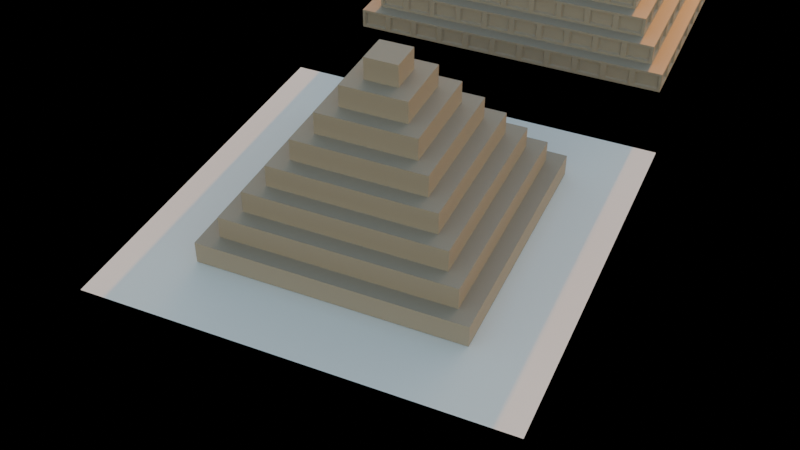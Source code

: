 # Source: steppyramid.blend  (saved by Blender 4.5.90; exported with 4.5.12 LTS)
import bpy
from mathutils import Matrix  # noqa: F401  (used for matrix-valued properties, if any)

bpy.ops.wm.read_factory_settings(use_empty=True)
scene = bpy.context.scene
scene.name = 'Scene'

# ---- collections
col_collection = bpy.data.collections.new('Collection'); scene.collection.children.link(col_collection)

# ---- materials (node trees are filled in below, after node groups)
mat_material = bpy.data.materials.new('Material')
mat_material.alpha_threshold = 0.0
mat_material.roughness = 0.5
mat_material.line_color = (0.0, 0.0, 0.0, 1.0)

# ---- node groups
ng_step_pyramid_stacker = bpy.data.node_groups.new('Step Pyramid Stacker', 'GeometryNodeTree')
_s = ng_step_pyramid_stacker.interface.new_socket(name='Geometry', in_out='OUTPUT', socket_type='NodeSocketGeometry')
_s = ng_step_pyramid_stacker.interface.new_socket(name='Geometry', in_out='INPUT', socket_type='NodeSocketGeometry')
_s = ng_step_pyramid_stacker.interface.new_socket(name='Base Geometry', in_out='INPUT', socket_type='NodeSocketGeometry')
_s = ng_step_pyramid_stacker.interface.new_socket(name='Height', in_out='INPUT', socket_type='NodeSocketInt')
_s.min_value = 0
_s = ng_step_pyramid_stacker.interface.new_socket(name='Step', in_out='INPUT', socket_type='NodeSocketInt')
_N = ng_step_pyramid_stacker.nodes; _L = ng_step_pyramid_stacker.links
n0 = _N.new('NodeGroupInput'); n0.name = 'Group Input'; n0.location = (-612, -48)
n1 = _N.new('NodeGroupOutput'); n1.name = 'Group Output'; n1.location = (1504, 76)
n2 = _N.new('GeometryNodeJoinGeometry'); n2.name = 'Join Geometry'; n2.location = (1124, 76)
n3 = _N.new('GeometryNodeMeshGrid'); n3.name = 'Grid'; n3.location = (500, -90)
n4 = _N.new('GeometryNodeBoundBox'); n4.name = 'Bounding Box'; n4.location = (29, -36)
n4.inputs[1].default_value = False
n5 = _N.new('ShaderNodeVectorMath'); n5.name = 'Vector Math'; n5.location = (219, -36)
n5.operation = 'SUBTRACT'
n6 = _N.new('ShaderNodeSeparateXYZ'); n6.name = 'Separate XYZ'; n6.location = (409, -36)
n7 = _N.new('NodeFrame'); n7.name = 'Frame'; n7.location = (-372, 15)
n7.label = 'Dimension'
n7.width = 578
n8 = _N.new('GeometryNodeInstanceOnPoints'); n8.name = 'Instance on Points'; n8.location = (731, 88)
n9 = _N.new('GeometryNodeTransform'); n9.name = 'Transform Geometry'; n9.location = (934, -18)
n10 = _N.new('ShaderNodeMath'); n10.name = 'Math.001'; n10.location = (30, -36)
n10.operation = 'MULTIPLY'
n11 = _N.new('ShaderNodeCombineXYZ'); n11.name = 'Combine XYZ'; n11.location = (220, -36)
n12 = _N.new('NodeFrame'); n12.name = 'Frame.001'; n12.location = (280, -344)
n12.label = 'Height'
n12.width = 389
n13 = _N.new('ShaderNodeMath'); n13.name = 'Math.004'; n13.location = (-153, -304)
n13.hide = True
n13.operation = 'SUBTRACT'
n14 = _N.new('ShaderNodeMath'); n14.name = 'Math.005'; n14.location = (310, -104)
n14.hide = True
n14.operation = 'MULTIPLY'
n15 = _N.new('ShaderNodeMath'); n15.name = 'Math.006'; n15.location = (310, -184)
n15.hide = True
n15.operation = 'MULTIPLY'
n16 = _N.new('ShaderNodeMath'); n16.name = 'Math.007'; n16.location = (37, -325)
n16.hide = True
n16.operation = 'SUBTRACT'
n16.inputs[1].default_value = 1.0
n17 = _N.new('GeometryNodeMergeByDistance'); n17.name = 'Merge by Distance'; n17.location = (1314, 76)
n18 = _N.new('NodeReroute'); n18.name = 'Reroute'; n18.location = (-343, -400)
n18.width = 16
n18.socket_idname = 'NodeSocketInt'
n19 = _N.new('NodeReroute'); n19.name = 'Reroute.001'; n19.location = (-203, -400)
n19.width = 16
n19.socket_idname = 'NodeSocketInt'
n20 = _N.new('NodeReroute'); n20.name = 'Reroute.002'; n20.location = (-343, 156)
n20.width = 16
n20.socket_idname = 'NodeSocketGeometry'
n21 = _N.new('NodeReroute'); n21.name = 'Reroute.003'; n21.location = (1074, 156)
n21.width = 16
n21.socket_idname = 'NodeSocketGeometry'
n22 = _N.new('NodeReroute'); n22.name = 'Reroute.004'; n22.location = (-343, 98)
n22.width = 16
n22.socket_idname = 'NodeSocketGeometry'
n23 = _N.new('NodeReroute'); n23.name = 'Reroute.005'; n23.location = (640, 98)
n23.width = 16
n23.socket_idname = 'NodeSocketGeometry'
n24 = _N.new('NodeReroute'); n24.name = 'Reroute.006'; n24.location = (-343, -307)
n24.width = 16
n24.socket_idname = 'NodeSocketInt'
n25 = _N.new('NodeReroute'); n25.name = 'Reroute.007'; n25.location = (177, -400)
n25.width = 16
n25.socket_idname = 'NodeSocketInt'
n26 = _N.new('NodeReroute'); n26.name = 'Reroute.008'; n26.location = (37, -237)
n26.width = 16
n26.socket_idname = 'NodeSocketFloat'
n27 = _N.new('NodeReroute'); n27.name = 'Reroute.009'; n27.location = (450, -237)
n27.width = 16
n27.socket_idname = 'NodeSocketFloat'
n28 = _N.new('NodeReroute'); n28.name = 'Reroute.010'; n28.location = (871, -415)
n28.width = 16
n28.socket_idname = 'NodeSocketVector'
n4.parent = n7
n5.parent = n7
n6.parent = n7
n10.parent = n12
n11.parent = n12
_L.new(n17.outputs[0], n1.inputs[0])
_L.new(n4.outputs[2], n5.inputs[0])
_L.new(n4.outputs[1], n5.inputs[1])
_L.new(n5.outputs[0], n6.inputs[0])
_L.new(n3.outputs[0], n8.inputs[0])
_L.new(n9.outputs[0], n2.inputs[0])
_L.new(n10.outputs[0], n11.inputs[2])
_L.new(n14.outputs[0], n3.inputs[0])
_L.new(n15.outputs[0], n3.inputs[1])
_L.new(n6.outputs[0], n14.inputs[0])
_L.new(n6.outputs[1], n15.inputs[0])
_L.new(n0.outputs[1], n4.inputs[0])
_L.new(n6.outputs[2], n10.inputs[0])
_L.new(n8.outputs[0], n9.inputs[0])
_L.new(n13.outputs[0], n16.inputs[0])
_L.new(n16.outputs[0], n14.inputs[1])
_L.new(n16.outputs[0], n15.inputs[1])
_L.new(n2.outputs[0], n17.inputs[0])
_L.new(n0.outputs[3], n18.inputs[0])
_L.new(n18.outputs[0], n19.inputs[0])
_L.new(n19.outputs[0], n13.inputs[1])
_L.new(n0.outputs[0], n20.inputs[0])
_L.new(n20.outputs[0], n21.inputs[0])
_L.new(n21.outputs[0], n2.inputs[0])
_L.new(n0.outputs[1], n22.inputs[0])
_L.new(n22.outputs[0], n23.inputs[0])
_L.new(n23.outputs[0], n8.inputs[2])
_L.new(n0.outputs[2], n24.inputs[0])
_L.new(n24.outputs[0], n13.inputs[0])
_L.new(n19.outputs[0], n25.inputs[0])
_L.new(n25.outputs[0], n10.inputs[1])
_L.new(n13.outputs[0], n26.inputs[0])
_L.new(n26.outputs[0], n27.inputs[0])
_L.new(n27.outputs[0], n3.inputs[2])
_L.new(n27.outputs[0], n3.inputs[3])
_L.new(n11.outputs[0], n28.inputs[0])
_L.new(n28.outputs[0], n9.inputs[1])
n1.is_active_output = True
ng_step_pyramid = bpy.data.node_groups.new('Step Pyramid', 'GeometryNodeTree')
_s = ng_step_pyramid.interface.new_socket(name='Geometry', in_out='OUTPUT', socket_type='NodeSocketGeometry')
_s = ng_step_pyramid.interface.new_socket(name='Geometry', in_out='INPUT', socket_type='NodeSocketGeometry')
_s = ng_step_pyramid.interface.new_socket(name='Height', in_out='INPUT', socket_type='NodeSocketInt')
_s.default_value = 1
_s.min_value = 0
ng_step_pyramid.is_modifier = True
_N = ng_step_pyramid.nodes; _L = ng_step_pyramid.links
n0 = _N.new('NodeGroupInput'); n0.name = 'Group Input'; n0.location = (-299, 44)
n1 = _N.new('NodeGroupOutput'); n1.name = 'Group Output'; n1.location = (486, -14)
n2 = _N.new('GeometryNodeRepeatInput'); n2.name = 'Repeat Input'; n2.location = (-109, -14)
n3 = _N.new('GeometryNodeRepeatOutput'); n3.name = 'Repeat Output'; n3.location = (296, -14)
n4 = _N.new('GeometryNodeGroup'); n4.name = 'Join Geometry.001'; n4.location = (106, -14)
n4.node_tree = ng_step_pyramid_stacker
n5 = _N.new('NodeReroute'); n5.name = 'Reroute'; n5.location = (-109, 102)
n5.width = 14
n5.socket_idname = 'NodeSocketGeometry'
n6 = _N.new('NodeReroute'); n6.name = 'Reroute.001'; n6.location = (31, 102)
n6.width = 14
n6.socket_idname = 'NodeSocketGeometry'
n7 = _N.new('NodeReroute'); n7.name = 'Reroute.002'; n7.location = (-109, 44)
n7.width = 14
n7.socket_idname = 'NodeSocketInt'
n8 = _N.new('NodeReroute'); n8.name = 'Reroute.003'; n8.location = (31, 44)
n8.width = 14
n8.socket_idname = 'NodeSocketInt'
n2.pair_with_output(n3)
_L.new(n4.outputs[0], n3.inputs[0])
_L.new(n3.outputs[0], n1.inputs[0])
_L.new(n2.outputs[1], n4.inputs[0])
_L.new(n0.outputs[1], n2.inputs[0])
_L.new(n2.outputs[0], n4.inputs[3])
_L.new(n0.outputs[0], n5.inputs[0])
_L.new(n5.outputs[0], n6.inputs[0])
_L.new(n6.outputs[0], n4.inputs[1])
_L.new(n0.outputs[1], n7.inputs[0])
_L.new(n7.outputs[0], n8.inputs[0])
_L.new(n8.outputs[0], n4.inputs[2])
n1.is_active_output = True

# ---- material node trees
mat_material.use_nodes = True; mat_material.node_tree.nodes.clear()
_N = mat_material.node_tree.nodes; _L = mat_material.node_tree.links
n0 = _N.new('ShaderNodeOutputMaterial'); n0.name = 'Material Output'; n0.location = (200, 100)
n1 = _N.new('ShaderNodeBsdfPrincipled'); n1.name = 'Principled BSDF'; n1.location = (-200, 100)
n1.inputs[0].default_value = (0.3285, 0.2748, 0.2194, 1.0)
n1.inputs[2].default_value = 0.7
n1.inputs[3].default_value = 1.45
_L.new(n1.outputs[0], n0.inputs[0])
n0.is_active_output = True

# ---- world
world_world = bpy.data.worlds.new('World'); scene.world = world_world
world_world.use_nodes = True; world_world.node_tree.nodes.clear()
_N = world_world.node_tree.nodes; _L = world_world.node_tree.links
n0 = _N.new('ShaderNodeOutputWorld'); n0.name = 'World Output'; n0.location = (200, 100)
n1 = _N.new('ShaderNodeBackground'); n1.name = 'Background'; n1.location = (-200, 100)
n2 = _N.new('ShaderNodeTexSky'); n2.name = 'Sky Texture'; n2.location = (-400, 76)
n2.sun_elevation = 0.03491
_L.new(n1.outputs[0], n0.inputs[0])
_L.new(n2.outputs[0], n1.inputs[0])
n0.is_active_output = True
world_world.color = (0.05088, 0.05088, 0.05088)
world_world.sun_shadow_jitter_overblur = 0.0

# ---- cameras
cam_camera = bpy.data.cameras.new('Camera')
cam_camera.clip_end = 100.0
cam_camera.ortho_scale = 7.314

# ---- meshes
me_cube = bpy.data.meshes.new('Cube')
me_cube.from_pydata([(1.0, 1.0, 0.3535), (1.0, 1.0, -1.0), (1.0, -1.0, 0.3535), (1.0, -1.0, -1.0), (-1.0, 1.0, 0.3535), (-1.0, 1.0, -1.0), (-1.0, -1.0, 0.3535), (-1.0, -1.0, -1.0)], [], [(0, 4, 6, 2), (3, 2, 6, 7), (7, 6, 4, 5), (5, 1, 3, 7), (1, 0, 2, 3), (5, 4, 0, 1)])
_uv = me_cube.uv_layers.new(name='UVMap')
_uv.uv.foreach_set('vector', [0.625, 0.5, 0.875, 0.5, 0.875, 0.75, 0.625, 0.75, 0.375, 0.75, 0.625, 0.75, 0.625, 1.0, 0.375, 1.0, 0.375, 0.0, 0.625, 0.0, 0.625, 0.25, 0.375, 0.25, 0.125, 0.5, 0.375, 0.5, 0.375, 0.75, 0.125, 0.75, 0.375, 0.5, 0.625, 0.5, 0.625, 0.75, 0.375, 0.75, 0.375, 0.25, 0.625, 0.25, 0.625, 0.5, 0.375, 0.5])
me_cube.materials.append(mat_material)
me_cube.use_mirror_vertex_groups = False
me_cube.update()
me_plane = bpy.data.meshes.new('Plane')
me_plane.from_pydata([(-12.48, -12.48, 0.0), (12.48, -12.48, 0.0), (-12.48, 12.48, 0.0), (12.48, 12.48, 0.0)], [], [(0, 1, 3, 2)])
_uv = me_plane.uv_layers.new(name='UVMap')
_uv.uv.foreach_set('vector', [0.0, 0.0, 1.0, 0.0, 1.0, 1.0, 0.0, 1.0])
me_plane.update()
me_cube_001 = bpy.data.meshes.new('Cube.001')
me_cube_001.from_pydata([(1.0, 1.0, 0.3535), (1.0, 1.0, -1.0), (1.0, -1.0, 0.3535), (1.0, -1.0, -1.0), (-1.0, 1.0, 0.3535), (-1.0, 1.0, -1.0), (-1.0, -1.0, 0.3535), (-1.0, -1.0, -1.0), (0.8206, -1.0, -0.8206), (0.8206, -1.0, 0.1741), (-0.8206, -1.0, 0.1741), (-0.8206, -1.0, -0.8206), (-1.0, -0.8206, -0.8206), (-1.0, -0.8206, 0.1741), (-1.0, 0.8206, 0.1741), (-1.0, 0.8206, -0.8206), (1.0, 0.8206, -0.8206), (1.0, 0.8206, 0.1741), (1.0, -0.8206, 0.1741), (1.0, -0.8206, -0.8206), (-0.8206, 1.0, -0.8206), (-0.8206, 1.0, 0.1741), (0.8206, 1.0, 0.1741), (0.8206, 1.0, -0.8206), (0.6979, -0.8505, 0.09972), (0.6979, -0.8505, -0.7462), (-0.6979, -0.8505, -0.7462), (-0.6979, -0.8505, 0.09972), (-0.8505, -0.6979, -0.7462), (-0.8505, -0.6979, 0.09972), (-0.8505, 0.6979, -0.7462), (-0.8505, 0.6979, 0.09972), (0.8505, 0.6979, 0.09972), (0.8505, 0.6979, -0.7462), (0.8505, -0.6979, -0.7462), (0.8505, -0.6979, 0.09972), (-0.6979, 0.8505, 0.09972), (-0.6979, 0.8505, -0.7462), (0.6979, 0.8505, -0.7462), (0.6979, 0.8505, 0.09972), (-0.8505, -0.1331, -0.3982), (-0.8505, -0.09869, -0.3338), (-0.8505, -0.1143, -0.3529), (-0.8505, -0.126, -0.3746), (-0.8505, -0.03427, -0.2994), (-0.8505, -0.05787, -0.3065), (-0.8505, 0.01483, -0.2994), (-0.8505, -0.00972, -0.297), (-0.8505, -0.07962, -0.3182), (-0.8505, -0.1355, -0.4228), (-0.8505, -0.1331, -0.4473), (-0.8505, -0.126, -0.4709), (-0.8505, -0.1143, -0.4927), (-0.8505, -0.09869, -0.5118), (-0.8505, -0.07962, -0.5274), (-0.8505, -0.05787, -0.539), (-0.8505, -0.00972, -0.5486), (-0.8505, 0.01483, -0.5462), (-0.8505, -0.03427, -0.5462), (-0.8505, 0.06018, -0.3182), (-0.8505, 0.07925, -0.5118), (-0.8505, 0.06018, -0.5274), (-0.8505, 0.07925, -0.3338), (-0.8505, 0.1065, -0.4709), (-0.8505, 0.1065, -0.3746), (-0.8505, 0.1161, -0.4228), (-0.8505, 0.1137, -0.4473), (-0.8505, 0.1137, -0.3982), (-0.8505, 0.0949, -0.4927), (-0.8505, 0.0949, -0.3529), (-0.8505, 0.03843, -0.3065), (-0.8505, 0.03843, -0.539), (0.8505, -0.03482, -0.2966), (0.8505, -0.00972, -0.2941), (0.8505, 0.03952, -0.3039), (0.8505, 0.01538, -0.2966), (0.8505, 0.08127, -0.3318), (0.8505, 0.1092, -0.3735), (0.8505, 0.09728, -0.3513), (0.8505, 0.06177, -0.3158), (0.8505, -0.1359, -0.4479), (0.8505, -0.1384, -0.4228), (0.8505, -0.1286, -0.472), (0.8505, -0.1286, -0.3735), (0.8505, -0.1359, -0.3977), (0.8505, -0.08121, -0.5298), (0.8505, -0.08121, -0.3158), (0.8505, -0.1007, -0.5138), (0.8505, -0.1007, -0.3318), (0.8505, -0.05896, -0.5417), (0.8505, -0.1167, -0.4943), (0.8505, -0.1167, -0.3513), (0.8505, -0.03482, -0.549), (0.8505, 0.03952, -0.5417), (0.8505, 0.01538, -0.549), (0.8505, -0.00972, -0.5515), (0.8505, 0.08127, -0.5138), (0.8505, 0.1092, -0.472), (0.8505, 0.09728, -0.4943), (0.8505, 0.119, -0.4228), (0.8505, 0.1165, -0.4479), (0.8505, 0.1165, -0.3977), (0.8505, 0.06177, -0.5298), (0.8505, -0.05896, -0.3039)], [], [(0, 4, 6, 2), (5, 1, 3, 7), (3, 2, 9, 8), (2, 6, 10, 9), (6, 7, 11, 10), (7, 3, 8, 11), (7, 6, 13, 12), (6, 4, 14, 13), (4, 5, 15, 14), (5, 7, 12, 15), (1, 0, 17, 16), (0, 2, 18, 17), (2, 3, 19, 18), (3, 1, 16, 19), (5, 4, 21, 20), (4, 0, 22, 21), (0, 1, 23, 22), (1, 5, 20, 23), (14, 15, 30, 31), (21, 22, 39, 36), (13, 14, 31, 29), (23, 20, 37, 38), (25, 24, 27, 26), (51, 28, 29, 31, 30, 63, 66, 65, 67, 64, 69, 62, 59, 70, 46, 47, 44, 45, 48, 41, 42, 43, 40, 49, 50), (63, 30, 28, 51, 52, 53, 54, 55, 58, 56, 57, 71, 61, 60, 68), (82, 34, 33, 97, 98, 96, 102, 93, 94, 95, 92, 89, 85, 87, 90), (97, 33, 32, 35, 34, 82, 80, 81, 84, 83, 91, 88, 86, 103, 72, 73, 75, 74, 79, 76, 78, 77, 101, 99, 100), (37, 36, 39, 38), (8, 9, 24, 25), (22, 23, 38, 39), (16, 17, 32, 33), (11, 8, 25, 26), (19, 16, 33, 34), (9, 10, 27, 24), (17, 18, 35, 32), (10, 11, 26, 27), (18, 19, 34, 35), (12, 13, 29, 28), (20, 21, 36, 37), (15, 12, 28, 30), (65, 66, 100, 99), (66, 63, 97, 100), (63, 68, 98, 97), (68, 60, 96, 98), (60, 61, 102, 96), (61, 71, 93, 102), (71, 57, 94, 93), (57, 56, 95, 94), (56, 58, 92, 95), (58, 55, 89, 92), (55, 54, 85, 89), (54, 53, 87, 85), (52, 90, 87, 53), (51, 82, 90, 52), (50, 80, 82, 51), (49, 81, 80, 50), (40, 84, 81, 49), (43, 83, 84, 40), (42, 91, 83, 43), (41, 88, 91, 42), (48, 86, 88, 41), (45, 103, 86, 48), (44, 72, 103, 45), (47, 73, 72, 44), (46, 75, 73, 47), (70, 74, 75, 46), (59, 79, 74, 70), (62, 76, 79, 59), (62, 69, 78, 76), (69, 64, 77, 78), (64, 67, 101, 77), (67, 65, 99, 101)])
_uv = me_cube_001.uv_layers.new(name='UVMap')
_uv.uv.foreach_set('vector', [0.625, 0.5, 0.875, 0.5, 0.875, 0.75, 0.625, 0.75, 0.125, 0.5, 0.375, 0.5, 0.375, 0.75, 0.125, 0.75, 0.375, 0.75, 0.625, 0.75, 0.5919, 0.7724, 0.4081, 0.7724, 0.625, 0.75, 0.625, 1.0, 0.5919, 0.9776, 0.5919, 0.7724, 0.625, 1.0, 0.375, 1.0, 0.4081, 0.9776, 0.5919, 0.9776, 0.375, 1.0, 0.375, 0.75, 0.4081, 0.7724, 0.4081, 0.9776, 0.375, 0.0, 0.625, 0.0, 0.5919, 0.02243, 0.4081, 0.02243, 0.625, 0.0, 0.625, 0.25, 0.5919, 0.2276, 0.5919, 0.02243, 0.625, 0.25, 0.375, 0.25, 0.4081, 0.2276, 0.5919, 0.2276, 0.375, 0.25, 0.375, 0.0, 0.4081, 0.02243, 0.4081, 0.2276, 0.375, 0.5, 0.625, 0.5, 0.5919, 0.5224, 0.4081, 0.5224, 0.625, 0.5, 0.625, 0.75, 0.5919, 0.7276, 0.5919, 0.5224, 0.625, 0.75, 0.375, 0.75, 0.4081, 0.7276, 0.5919, 0.7276, 0.375, 0.75, 0.375, 0.5, 0.4081, 0.5224, 0.4081, 0.7276, 0.375, 0.25, 0.625, 0.25, 0.5919, 0.2724, 0.4081, 0.2724, 0.625, 0.25, 0.625, 0.5, 0.5919, 0.4776, 0.5919, 0.2724, 0.625, 0.5, 0.375, 0.5, 0.4081, 0.4776, 0.5919, 0.4776, 0.375, 0.5, 0.375, 0.25, 0.4081, 0.2724, 0.4081, 0.4776, 0.5919, 0.2276, 0.4081, 0.2276, 0.4081, 0.2276, 0.5919, 0.2276, 0.5919, 0.2724, 0.5919, 0.4776, 0.5919, 0.4776, 0.5919, 0.2724, 0.5919, 0.02243, 0.5919, 0.2276, 0.5919, 0.2276, 0.5919, 0.02243, 0.4081, 0.4776, 0.4081, 0.2724, 0.4081, 0.2724, 0.4081, 0.4776, 0.4081, 0.7724, 0.5919, 0.7724, 0.5919, 0.9776, 0.4081, 0.9776, 0.4679, 0.1065, 0.4081, 0.02243, 0.5919, 0.02243, 0.5919, 0.2276, 0.4081, 0.2276, 0.4679, 0.1407, 0.4731, 0.1417, 0.4784, 0.1421, 0.4837, 0.1417, 0.4888, 0.1407, 0.4936, 0.1389, 0.4977, 0.1366, 0.5011, 0.1338, 0.5036, 0.1306, 0.5052, 0.1272, 0.5057, 0.1236, 0.5052, 0.12, 0.5036, 0.1165, 0.5011, 0.1133, 0.4977, 0.1105, 0.4936, 0.1082, 0.4888, 0.1065, 0.4837, 0.1054, 0.4784, 0.1051, 0.4731, 0.1054, 0.4679, 0.1407, 0.4081, 0.2276, 0.4081, 0.02243, 0.4679, 0.1065, 0.4632, 0.1082, 0.4591, 0.1105, 0.4557, 0.1133, 0.4531, 0.1165, 0.4516, 0.12, 0.4511, 0.1236, 0.4516, 0.1272, 0.4531, 0.1306, 0.4557, 0.1338, 0.4591, 0.1366, 0.4632, 0.1389, 0.4677, 0.6439, 0.4081, 0.7276, 0.4081, 0.5224, 0.4677, 0.609, 0.4629, 0.6107, 0.4586, 0.6131, 0.4551, 0.6159, 0.4526, 0.6192, 0.451, 0.6227, 0.4504, 0.6264, 0.451, 0.6301, 0.4526, 0.6337, 0.4551, 0.6369, 0.4586, 0.6398, 0.4629, 0.6422, 0.4677, 0.609, 0.4081, 0.5224, 0.5919, 0.5224, 0.5919, 0.7276, 0.4081, 0.7276, 0.4677, 0.6439, 0.4729, 0.645, 0.4784, 0.6453, 0.4838, 0.645, 0.4891, 0.6439, 0.4939, 0.6422, 0.4981, 0.6398, 0.5016, 0.6369, 0.5042, 0.6337, 0.5058, 0.6301, 0.5063, 0.6264, 0.5058, 0.6227, 0.5042, 0.6192, 0.5016, 0.6159, 0.4981, 0.6131, 0.4939, 0.6107, 0.4891, 0.609, 0.4838, 0.6079, 0.4784, 0.6075, 0.4729, 0.6079, 0.4081, 0.2724, 0.5919, 0.2724, 0.5919, 0.4776, 0.4081, 0.4776, 0.4081, 0.7724, 0.5919, 0.7724, 0.5919, 0.7724, 0.4081, 0.7724, 0.5919, 0.4776, 0.4081, 0.4776, 0.4081, 0.4776, 0.5919, 0.4776, 0.4081, 0.5224, 0.5919, 0.5224, 0.5919, 0.5224, 0.4081, 0.5224, 0.4081, 0.9776, 0.4081, 0.7724, 0.4081, 0.7724, 0.4081, 0.9776, 0.4081, 0.7276, 0.4081, 0.5224, 0.4081, 0.5224, 0.4081, 0.7276, 0.5919, 0.7724, 0.5919, 0.9776, 0.5919, 0.9776, 0.5919, 0.7724, 0.5919, 0.5224, 0.5919, 0.7276, 0.5919, 0.7276, 0.5919, 0.5224, 0.5919, 0.9776, 0.4081, 0.9776, 0.4081, 0.9776, 0.5919, 0.9776, 0.5919, 0.7276, 0.4081, 0.7276, 0.4081, 0.7276, 0.5919, 0.7276, 0.4081, 0.02243, 0.5919, 0.02243, 0.5919, 0.02243, 0.4081, 0.02243, 0.4081, 0.2724, 0.5919, 0.2724, 0.5919, 0.2724, 0.4081, 0.2724, 0.4081, 0.2276, 0.4081, 0.02243, 0.4081, 0.02243, 0.4081, 0.2276, 1.0, 0.5375, 0.9688, 0.5375, 0.9688, 0.8198, 1.0, 0.8198, 0.9688, 0.5375, 0.9375, 0.5375, 0.9375, 0.8198, 0.9688, 0.8198, 0.9375, 0.5375, 0.9062, 0.5375, 0.9062, 0.8198, 0.9375, 0.8198, 0.9062, 0.5375, 0.875, 0.5375, 0.875, 0.8198, 0.9062, 0.8198, 0.875, 0.5375, 0.8438, 0.5375, 0.8438, 0.8198, 0.875, 0.8198, 0.8438, 0.5375, 0.8125, 0.5375, 0.8125, 0.8198, 0.8438, 0.8198, 0.8125, 0.5375, 0.7813, 0.5375, 0.7812, 0.8198, 0.8125, 0.8198, 0.7813, 0.5375, 0.75, 0.5375, 0.75, 0.8198, 0.7812, 0.8198, 0.75, 0.5375, 0.7188, 0.5375, 0.7188, 0.8198, 0.75, 0.8198, 0.7188, 0.5375, 0.6875, 0.5375, 0.6875, 0.8198, 0.7188, 0.8198, 0.6875, 0.5375, 0.6562, 0.5375, 0.6562, 0.8198, 0.6875, 0.8198, 0.6562, 0.5375, 0.625, 0.5375, 0.625, 0.8198, 0.6562, 0.8198, 0.5938, 0.5375, 0.5938, 0.8198, 0.625, 0.8198, 0.625, 0.5375, 0.5625, 0.5375, 0.5625, 0.8198, 0.5938, 0.8198, 0.5938, 0.5375, 0.5312, 0.5375, 0.5312, 0.8198, 0.5625, 0.8198, 0.5625, 0.5375, 0.5, 0.5375, 0.5, 0.8198, 0.5312, 0.8198, 0.5312, 0.5375, 0.4688, 0.5375, 0.4688, 0.8198, 0.5, 0.8198, 0.5, 0.5375, 0.4375, 0.5375, 0.4375, 0.8198, 0.4688, 0.8198, 0.4688, 0.5375, 0.4062, 0.5375, 0.4062, 0.8198, 0.4375, 0.8198, 0.4375, 0.5375, 0.375, 0.5375, 0.375, 0.8198, 0.4062, 0.8198, 0.4062, 0.5375, 0.3438, 0.5375, 0.3438, 0.8198, 0.375, 0.8198, 0.375, 0.5375, 0.3125, 0.5375, 0.3125, 0.8198, 0.3438, 0.8198, 0.3438, 0.5375, 0.2812, 0.5375, 0.2812, 0.8198, 0.3125, 0.8198, 0.3125, 0.5375, 0.25, 0.5375, 0.25, 0.8198, 0.2812, 0.8198, 0.2812, 0.5375, 0.2188, 0.5375, 0.2188, 0.8198, 0.25, 0.8198, 0.25, 0.5375, 0.1875, 0.5375, 0.1875, 0.8198, 0.2188, 0.8198, 0.2188, 0.5375, 0.1562, 0.5375, 0.1562, 0.8198, 0.1875, 0.8198, 0.1875, 0.5375, 0.125, 0.5375, 0.125, 0.8198, 0.1562, 0.8198, 0.1562, 0.5375, 0.125, 0.5375, 0.09375, 0.5375, 0.09375, 0.8198, 0.125, 0.8198, 0.09375, 0.5375, 0.0625, 0.5375, 0.0625, 0.8198, 0.09375, 0.8198, 0.0625, 0.5375, 0.03125, 0.5375, 0.03125, 0.8198, 0.0625, 0.8198, 0.03125, 0.5375, 0.0, 0.5375, 0.0, 0.8198, 0.03125, 0.8198])
me_cube_001.materials.append(mat_material)
me_cube_001.use_mirror_vertex_groups = False
me_cube_001.update()
me_cylinder = bpy.data.meshes.new('Cylinder')
me_cylinder.from_pydata([(-3.932e-07, 0.2894, -6.253), (-1.666e-07, 0.3011, 0.6974), (0.05647, 0.2839, -6.253), (0.05875, 0.2953, 0.6974), (0.1108, 0.2674, -6.253), (0.1152, 0.2782, 0.6974), (0.1608, 0.2407, -6.253), (0.1673, 0.2504, 0.6974), (0.2047, 0.2047, -6.253), (0.2129, 0.2129, 0.6974), (0.2407, 0.1608, -6.253), (0.2504, 0.1673, 0.6974), (0.2674, 0.1108, -6.253), (0.2782, 0.1152, 0.6974), (0.2839, 0.05646, -6.253), (0.2953, 0.05874, 0.6974), (0.2894, -5.086e-06, -6.253), (0.3011, -4.983e-06, 0.6974), (0.2839, -0.05647, -6.253), (0.2953, -0.05875, 0.6974), (0.2674, -0.1108, -6.253), (0.2782, -0.1152, 0.6974), (0.2407, -0.1608, -6.253), (0.2504, -0.1673, 0.6974), (0.2047, -0.2047, -6.253), (0.2129, -0.2129, 0.6974), (0.1608, -0.2407, -6.253), (0.1673, -0.2504, 0.6974), (0.1108, -0.2674, -6.253), (0.1152, -0.2782, 0.6974), (0.05647, -0.2839, -6.253), (0.05875, -0.2953, 0.6974), (-3.932e-07, -0.2895, -6.253), (-1.666e-07, -0.3011, 0.6974), (-0.05647, -0.2839, -6.253), (-0.05875, -0.2953, 0.6974), (-0.1108, -0.2674, -6.253), (-0.1152, -0.2782, 0.6974), (-0.1608, -0.2407, -6.253), (-0.1673, -0.2504, 0.6974), (-0.2047, -0.2047, -6.253), (-0.2129, -0.2129, 0.6974), (-0.2407, -0.1608, -6.253), (-0.2504, -0.1673, 0.6974), (-0.2674, -0.1108, -6.253), (-0.2782, -0.1152, 0.6974), (-0.2839, -0.05647, -6.253), (-0.2953, -0.05875, 0.6974), (-0.2894, -5.086e-06, -6.253), (-0.3011, -4.983e-06, 0.6974), (-0.2839, 0.05646, -6.253), (-0.2953, 0.05874, 0.6974), (-0.2674, 0.1108, -6.253), (-0.2782, 0.1152, 0.6974), (-0.2407, 0.1608, -6.253), (-0.2504, 0.1673, 0.6974), (-0.2047, 0.2047, -6.253), (-0.2129, 0.2129, 0.6974), (-0.1608, 0.2407, -6.253), (-0.1673, 0.2504, 0.6974), (-0.1108, 0.2674, -6.253), (-0.1152, 0.2782, 0.6974), (-0.05647, 0.2839, -6.253), (-0.05875, 0.2953, 0.6974)], [], [(0, 1, 3, 2), (2, 3, 5, 4), (4, 5, 7, 6), (6, 7, 9, 8), (8, 9, 11, 10), (10, 11, 13, 12), (12, 13, 15, 14), (14, 15, 17, 16), (16, 17, 19, 18), (18, 19, 21, 20), (20, 21, 23, 22), (22, 23, 25, 24), (24, 25, 27, 26), (26, 27, 29, 28), (28, 29, 31, 30), (30, 31, 33, 32), (32, 33, 35, 34), (34, 35, 37, 36), (36, 37, 39, 38), (38, 39, 41, 40), (40, 41, 43, 42), (42, 43, 45, 44), (44, 45, 47, 46), (46, 47, 49, 48), (48, 49, 51, 50), (50, 51, 53, 52), (52, 53, 55, 54), (54, 55, 57, 56), (56, 57, 59, 58), (58, 59, 61, 60), (3, 1, 63, 61, 59, 57, 55, 53, 51, 49, 47, 45, 43, 41, 39, 37, 35, 33, 31, 29, 27, 25, 23, 21, 19, 17, 15, 13, 11, 9, 7, 5), (60, 61, 63, 62), (62, 63, 1, 0), (0, 2, 4, 6, 8, 10, 12, 14, 16, 18, 20, 22, 24, 26, 28, 30, 32, 34, 36, 38, 40, 42, 44, 46, 48, 50, 52, 54, 56, 58, 60, 62)])
_uv = me_cylinder.uv_layers.new(name='UVMap')
_uv.uv.foreach_set('vector', [1.0, 0.5, 1.0, 1.0, 0.9688, 1.0, 0.9688, 0.5, 0.9688, 0.5, 0.9688, 1.0, 0.9375, 1.0, 0.9375, 0.5, 0.9375, 0.5, 0.9375, 1.0, 0.9062, 1.0, 0.9062, 0.5, 0.9062, 0.5, 0.9062, 1.0, 0.875, 1.0, 0.875, 0.5, 0.875, 0.5, 0.875, 1.0, 0.8438, 1.0, 0.8438, 0.5, 0.8438, 0.5, 0.8438, 1.0, 0.8125, 1.0, 0.8125, 0.5, 0.8125, 0.5, 0.8125, 1.0, 0.7812, 1.0, 0.7812, 0.5, 0.7812, 0.5, 0.7812, 1.0, 0.75, 1.0, 0.75, 0.5, 0.75, 0.5, 0.75, 1.0, 0.7188, 1.0, 0.7188, 0.5, 0.7188, 0.5, 0.7188, 1.0, 0.6875, 1.0, 0.6875, 0.5, 0.6875, 0.5, 0.6875, 1.0, 0.6562, 1.0, 0.6562, 0.5, 0.6562, 0.5, 0.6562, 1.0, 0.625, 1.0, 0.625, 0.5, 0.625, 0.5, 0.625, 1.0, 0.5938, 1.0, 0.5938, 0.5, 0.5938, 0.5, 0.5938, 1.0, 0.5625, 1.0, 0.5625, 0.5, 0.5625, 0.5, 0.5625, 1.0, 0.5312, 1.0, 0.5312, 0.5, 0.5312, 0.5, 0.5312, 1.0, 0.5, 1.0, 0.5, 0.5, 0.5, 0.5, 0.5, 1.0, 0.4688, 1.0, 0.4688, 0.5, 0.4688, 0.5, 0.4688, 1.0, 0.4375, 1.0, 0.4375, 0.5, 0.4375, 0.5, 0.4375, 1.0, 0.4062, 1.0, 0.4062, 0.5, 0.4062, 0.5, 0.4062, 1.0, 0.375, 1.0, 0.375, 0.5, 0.375, 0.5, 0.375, 1.0, 0.3438, 1.0, 0.3438, 0.5, 0.3438, 0.5, 0.3438, 1.0, 0.3125, 1.0, 0.3125, 0.5, 0.3125, 0.5, 0.3125, 1.0, 0.2812, 1.0, 0.2812, 0.5, 0.2812, 0.5, 0.2812, 1.0, 0.25, 1.0, 0.25, 0.5, 0.25, 0.5, 0.25, 1.0, 0.2188, 1.0, 0.2188, 0.5, 0.2188, 0.5, 0.2188, 1.0, 0.1875, 1.0, 0.1875, 0.5, 0.1875, 0.5, 0.1875, 1.0, 0.1562, 1.0, 0.1562, 0.5, 0.1562, 0.5, 0.1562, 1.0, 0.125, 1.0, 0.125, 0.5, 0.125, 0.5, 0.125, 1.0, 0.09375, 1.0, 0.09375, 0.5, 0.09375, 0.5, 0.09375, 1.0, 0.0625, 1.0, 0.0625, 0.5, 0.2968, 0.4854, 0.25, 0.49, 0.2032, 0.4854, 0.1582, 0.4717, 0.1167, 0.4496, 0.08029, 0.4197, 0.05045, 0.3833, 0.02827, 0.3418, 0.01461, 0.2968, 0.01, 0.25, 0.01461, 0.2032, 0.02827, 0.1582, 0.05045, 0.1167, 0.08029, 0.08029, 0.1167, 0.05045, 0.1582, 0.02827, 0.2032, 0.01461, 0.25, 0.01, 0.2968, 0.01461, 0.3418, 0.02827, 0.3833, 0.05045, 0.4197, 0.08029, 0.4496, 0.1167, 0.4717, 0.1582, 0.4854, 0.2032, 0.49, 0.25, 0.4854, 0.2968, 0.4717, 0.3418, 0.4496, 0.3833, 0.4197, 0.4197, 0.3833, 0.4496, 0.3418, 0.4717, 0.0625, 0.5, 0.0625, 1.0, 0.03125, 1.0, 0.03125, 0.5, 0.03125, 0.5, 0.03125, 1.0, 0.0, 1.0, 0.0, 0.5, 0.75, 0.49, 0.7968, 0.4854, 0.8418, 0.4717, 0.8833, 0.4496, 0.9197, 0.4197, 0.9496, 0.3833, 0.9717, 0.3418, 0.9854, 0.2968, 0.99, 0.25, 0.9854, 0.2032, 0.9717, 0.1582, 0.9496, 0.1167, 0.9197, 0.08029, 0.8833, 0.05045, 0.8418, 0.02827, 0.7968, 0.01461, 0.75, 0.01, 0.7032, 0.01461, 0.6582, 0.02827, 0.6167, 0.05045, 0.5803, 0.08029, 0.5504, 0.1167, 0.5283, 0.1582, 0.5146, 0.2032, 0.51, 0.25, 0.5146, 0.2968, 0.5283, 0.3418, 0.5504, 0.3833, 0.5803, 0.4197, 0.6167, 0.4496, 0.6582, 0.4717, 0.7032, 0.4854])
me_cylinder.update()

# ---- objects
ob_step_pyramid = bpy.data.objects.new('Step Pyramid', me_cube)
ob_camera = bpy.data.objects.new('Camera', cam_camera)
ob_plane = bpy.data.objects.new('Plane', me_plane)
ob_step_pyramid_001 = bpy.data.objects.new('Step Pyramid.001', me_cube_001)
ob_cylinder = bpy.data.objects.new('Cylinder', me_cylinder)

# ---- transforms, parenting, visibility, modifiers, constraints
ob_step_pyramid.location = (0.0, 0.0, 1.031)
ob_step_pyramid.lock_rotations_4d = False
ob_step_pyramid.empty_display_type = 'ARROWS'
ob_step_pyramid.lineart.crease_threshold = 0.0
_m = ob_step_pyramid.modifiers.new('GeometryNodes', 'NODES')
_m.node_group = ng_step_pyramid
_gi = [s.identifier for s in ng_step_pyramid.interface.items_tree if s.item_type == 'SOCKET' and s.in_out == 'INPUT']
_m[_gi[1]] = 8  # Height
ob_camera.location = (20.99, -45.49, 40.16)
ob_camera.rotation_euler = (0.887, 4.042e-08, 0.4208)
ob_camera.scale = (1.0, 1.0, 1.0)
ob_camera.lock_rotations_4d = False
ob_camera.empty_display_type = 'ARROWS'
ob_camera.color = (0.0, 0.0, 0.0, 0.0)
ob_camera.display_type = 'WIRE'
ob_camera.lineart.crease_threshold = 0.0
ob_plane.location = (0.0, 0.0, 0.0)
ob_step_pyramid_001.location = (0.0, 30.39, 1.031)
ob_step_pyramid_001.lock_rotations_4d = False
ob_step_pyramid_001.empty_display_type = 'ARROWS'
ob_step_pyramid_001.lineart.crease_threshold = 0.0
_m = ob_step_pyramid_001.modifiers.new('GeometryNodes', 'NODES')
_m.node_group = ng_step_pyramid
_gi = [s.identifier for s in ng_step_pyramid.interface.items_tree if s.item_type == 'SOCKET' and s.in_out == 'INPUT']
_m[_gi[1]] = 11  # Height
ob_cylinder.location = (1.634, 30.38, 0.6086)
ob_cylinder.rotation_euler = (-0.0, 1.571, 0.0)
ob_cylinder.scale = (0.4334, 0.4334, 0.4334)

# ---- collection membership
col_collection.objects.link(ob_step_pyramid)
col_collection.objects.link(ob_camera)
col_collection.objects.link(ob_plane)
col_collection.objects.link(ob_step_pyramid_001)
col_collection.objects.link(ob_cylinder)

# ---- scene / render settings (as saved in the file)
scene.camera = ob_camera
scene.frame_start = 1; scene.frame_end = 250; scene.frame_set(1)
scene.render.engine = 'CYCLES'
scene.render.image_settings.file_format = 'OPEN_EXR'
scene.render.image_settings.color_mode = 'RGB'
scene.render.image_settings.color_depth = '32'
scene.render.resolution_x = 3840
scene.render.resolution_y = 2160
scene.cycles.feature_set = 'EXPERIMENTAL'
bpy.context.view_layer.update()
